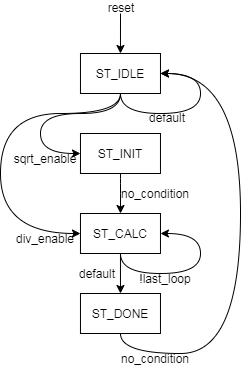

The diagram above was exported from draw.io. Its source (the exported page's mxGraphModel, read from the mxfile embedded in the PNG):
<mxGraphModel dx="1086" dy="807" grid="1" gridSize="10" guides="1" tooltips="1" connect="1" arrows="1" fold="1" page="1" pageScale="1" pageWidth="827" pageHeight="1169" math="0" shadow="0">
  <root>
    <mxCell id="_en7QUR5RA5WHo09MIRD-0" />
    <mxCell id="_en7QUR5RA5WHo09MIRD-1" parent="_en7QUR5RA5WHo09MIRD-0" />
    <mxCell id="_en7QUR5RA5WHo09MIRD-3" value="ST_IDLE" style="rounded=0;whiteSpace=wrap;html=1;" parent="_en7QUR5RA5WHo09MIRD-1" vertex="1">
      <mxGeometry x="119.97" y="80" width="80" height="40" as="geometry" />
    </mxCell>
    <mxCell id="_en7QUR5RA5WHo09MIRD-4" value="ST_INIT" style="rounded=0;whiteSpace=wrap;html=1;" parent="_en7QUR5RA5WHo09MIRD-1" vertex="1">
      <mxGeometry x="119.97" y="160" width="80" height="40" as="geometry" />
    </mxCell>
    <mxCell id="_en7QUR5RA5WHo09MIRD-5" value="ST_CALC" style="rounded=0;whiteSpace=wrap;html=1;" parent="_en7QUR5RA5WHo09MIRD-1" vertex="1">
      <mxGeometry x="119.97" y="240" width="80" height="40" as="geometry" />
    </mxCell>
    <mxCell id="_en7QUR5RA5WHo09MIRD-6" value="ST_DONE" style="rounded=0;whiteSpace=wrap;html=1;" parent="_en7QUR5RA5WHo09MIRD-1" vertex="1">
      <mxGeometry x="119.97" y="320" width="80" height="40" as="geometry" />
    </mxCell>
    <mxCell id="_en7QUR5RA5WHo09MIRD-7" value="" style="endArrow=classic;html=1;entryX=0;entryY=0.5;entryDx=0;entryDy=0;exitX=0.5;exitY=1;exitDx=0;exitDy=0;edgeStyle=orthogonalEdgeStyle;curved=1;" parent="_en7QUR5RA5WHo09MIRD-1" source="_en7QUR5RA5WHo09MIRD-3" target="_en7QUR5RA5WHo09MIRD-4" edge="1">
      <mxGeometry width="50" height="50" relative="1" as="geometry">
        <mxPoint x="269.97" y="340" as="sourcePoint" />
        <mxPoint x="319.97" y="290" as="targetPoint" />
        <Array as="points">
          <mxPoint x="159.97" y="140" />
          <mxPoint x="79.97" y="140" />
          <mxPoint x="79.97" y="180" />
        </Array>
      </mxGeometry>
    </mxCell>
    <mxCell id="_en7QUR5RA5WHo09MIRD-8" value="" style="endArrow=classic;html=1;entryX=0;entryY=0.5;entryDx=0;entryDy=0;exitX=0.5;exitY=1;exitDx=0;exitDy=0;edgeStyle=orthogonalEdgeStyle;curved=1;" parent="_en7QUR5RA5WHo09MIRD-1" source="_en7QUR5RA5WHo09MIRD-3" target="_en7QUR5RA5WHo09MIRD-5" edge="1">
      <mxGeometry width="50" height="50" relative="1" as="geometry">
        <mxPoint x="129.97" y="150" as="sourcePoint" />
        <mxPoint x="129.97" y="229.9999999999999" as="targetPoint" />
        <Array as="points">
          <mxPoint x="159.97" y="140" />
          <mxPoint x="39.97" y="140" />
          <mxPoint x="39.97" y="260" />
        </Array>
      </mxGeometry>
    </mxCell>
    <mxCell id="_en7QUR5RA5WHo09MIRD-9" value="" style="endArrow=classic;html=1;entryX=1;entryY=0.5;entryDx=0;entryDy=0;exitX=0.5;exitY=1;exitDx=0;exitDy=0;edgeStyle=orthogonalEdgeStyle;curved=1;" parent="_en7QUR5RA5WHo09MIRD-1" source="_en7QUR5RA5WHo09MIRD-3" target="_en7QUR5RA5WHo09MIRD-3" edge="1">
      <mxGeometry width="50" height="50" relative="1" as="geometry">
        <mxPoint x="169.97" y="120" as="sourcePoint" />
        <mxPoint x="129.97" y="309.9999999999999" as="targetPoint" />
        <Array as="points">
          <mxPoint x="159.97" y="140" />
          <mxPoint x="239.97" y="140" />
          <mxPoint x="239.97" y="100" />
        </Array>
      </mxGeometry>
    </mxCell>
    <mxCell id="_en7QUR5RA5WHo09MIRD-11" value="div_enable" style="text;html=1;strokeColor=none;fillColor=none;align=center;verticalAlign=middle;whiteSpace=wrap;rounded=0;" parent="_en7QUR5RA5WHo09MIRD-1" vertex="1">
      <mxGeometry x="49.97" y="260" width="70" height="10" as="geometry" />
    </mxCell>
    <mxCell id="_en7QUR5RA5WHo09MIRD-12" value="sqrt_enable" style="text;html=1;strokeColor=none;fillColor=none;align=center;verticalAlign=middle;whiteSpace=wrap;rounded=0;" parent="_en7QUR5RA5WHo09MIRD-1" vertex="1">
      <mxGeometry x="49.97" y="180" width="70" height="10" as="geometry" />
    </mxCell>
    <mxCell id="_en7QUR5RA5WHo09MIRD-13" value="" style="endArrow=classic;html=1;exitX=0.5;exitY=1;exitDx=0;exitDy=0;edgeStyle=orthogonalEdgeStyle;" parent="_en7QUR5RA5WHo09MIRD-1" source="_en7QUR5RA5WHo09MIRD-4" target="_en7QUR5RA5WHo09MIRD-5" edge="1">
      <mxGeometry width="50" height="50" relative="1" as="geometry">
        <mxPoint x="199.94000000000003" y="200" as="sourcePoint" />
        <mxPoint x="239.94000000000003" y="180" as="targetPoint" />
        <Array as="points">
          <mxPoint x="159.97" y="210" />
          <mxPoint x="159.97" y="210" />
        </Array>
      </mxGeometry>
    </mxCell>
    <mxCell id="_en7QUR5RA5WHo09MIRD-14" value="no_condition" style="text;html=1;strokeColor=none;fillColor=none;align=center;verticalAlign=middle;whiteSpace=wrap;rounded=0;" parent="_en7QUR5RA5WHo09MIRD-1" vertex="1">
      <mxGeometry x="159.97" y="210" width="70" height="20" as="geometry" />
    </mxCell>
    <mxCell id="_en7QUR5RA5WHo09MIRD-15" value="default" style="text;html=1;strokeColor=none;fillColor=none;align=center;verticalAlign=middle;whiteSpace=wrap;rounded=0;" parent="_en7QUR5RA5WHo09MIRD-1" vertex="1">
      <mxGeometry x="183.97" y="140" width="46" height="7" as="geometry" />
    </mxCell>
    <mxCell id="_en7QUR5RA5WHo09MIRD-16" value="" style="endArrow=classic;html=1;exitX=0.5;exitY=1;exitDx=0;exitDy=0;edgeStyle=orthogonalEdgeStyle;entryX=1;entryY=0.5;entryDx=0;entryDy=0;curved=1;" parent="_en7QUR5RA5WHo09MIRD-1" source="_en7QUR5RA5WHo09MIRD-6" target="_en7QUR5RA5WHo09MIRD-3" edge="1">
      <mxGeometry width="50" height="50" relative="1" as="geometry">
        <mxPoint x="169.97" y="209.9999999999999" as="sourcePoint" />
        <mxPoint x="279.97" y="320" as="targetPoint" />
        <Array as="points">
          <mxPoint x="159.97" y="380" />
          <mxPoint x="279.97" y="380" />
          <mxPoint x="279.97" y="100" />
        </Array>
      </mxGeometry>
    </mxCell>
    <mxCell id="_en7QUR5RA5WHo09MIRD-18" value="!last_loop" style="text;html=1;strokeColor=none;fillColor=none;align=center;verticalAlign=middle;whiteSpace=wrap;rounded=0;" parent="_en7QUR5RA5WHo09MIRD-1" vertex="1">
      <mxGeometry x="179.97" y="300" width="50" height="10" as="geometry" />
    </mxCell>
    <mxCell id="_en7QUR5RA5WHo09MIRD-19" value="" style="endArrow=classic;html=1;edgeStyle=orthogonalEdgeStyle;exitX=0.5;exitY=1;exitDx=0;exitDy=0;" parent="_en7QUR5RA5WHo09MIRD-1" source="_en7QUR5RA5WHo09MIRD-5" edge="1">
      <mxGeometry width="50" height="50" relative="1" as="geometry">
        <mxPoint x="159.97" y="280" as="sourcePoint" />
        <mxPoint x="159.97" y="320" as="targetPoint" />
        <Array as="points" />
      </mxGeometry>
    </mxCell>
    <mxCell id="_en7QUR5RA5WHo09MIRD-21" value="default" style="text;html=1;strokeColor=none;fillColor=none;align=center;verticalAlign=middle;whiteSpace=wrap;rounded=0;" parent="_en7QUR5RA5WHo09MIRD-1" vertex="1">
      <mxGeometry x="113.97" y="290" width="46" height="20" as="geometry" />
    </mxCell>
    <mxCell id="_en7QUR5RA5WHo09MIRD-22" value="no_condition" style="text;html=1;strokeColor=none;fillColor=none;align=center;verticalAlign=middle;whiteSpace=wrap;rounded=0;" parent="_en7QUR5RA5WHo09MIRD-1" vertex="1">
      <mxGeometry x="159.97" y="380" width="70" height="10" as="geometry" />
    </mxCell>
    <mxCell id="etmjBzHa5yMEd_feCvLL-0" value="" style="endArrow=classic;html=1;entryX=0.5;entryY=0;entryDx=0;entryDy=0;" parent="_en7QUR5RA5WHo09MIRD-1" target="_en7QUR5RA5WHo09MIRD-3" edge="1">
      <mxGeometry width="50" height="50" relative="1" as="geometry">
        <mxPoint x="160" y="40" as="sourcePoint" />
        <mxPoint x="140" y="20" as="targetPoint" />
      </mxGeometry>
    </mxCell>
    <mxCell id="etmjBzHa5yMEd_feCvLL-1" value="reset" style="text;html=1;strokeColor=none;fillColor=none;align=center;verticalAlign=middle;whiteSpace=wrap;rounded=0;" parent="_en7QUR5RA5WHo09MIRD-1" vertex="1">
      <mxGeometry x="137.97" y="30" width="46" height="7" as="geometry" />
    </mxCell>
    <mxCell id="YsE3ylHn_0P3K11G6diK-0" value="" style="endArrow=classic;html=1;entryX=1;entryY=0.5;entryDx=0;entryDy=0;exitX=0.5;exitY=1;exitDx=0;exitDy=0;edgeStyle=orthogonalEdgeStyle;curved=1;" edge="1" parent="_en7QUR5RA5WHo09MIRD-1">
      <mxGeometry width="50" height="50" relative="1" as="geometry">
        <mxPoint x="159.97000000000003" y="280" as="sourcePoint" />
        <mxPoint x="199.97000000000003" y="260" as="targetPoint" />
        <Array as="points">
          <mxPoint x="159.97" y="300" />
          <mxPoint x="239.97" y="300" />
          <mxPoint x="239.97" y="260" />
        </Array>
      </mxGeometry>
    </mxCell>
  </root>
</mxGraphModel>